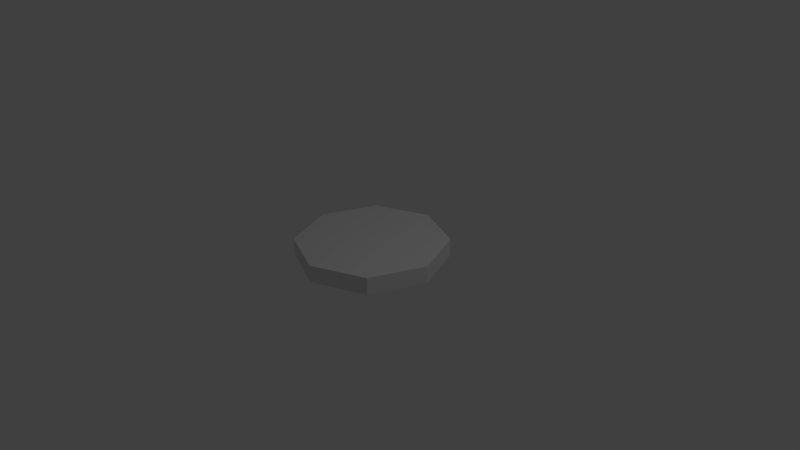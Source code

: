 # Source: platform.blend  (saved by Blender 2.77.0; exported with 4.5.12 LTS)
import bpy
from mathutils import Matrix  # noqa: F401  (used for matrix-valued properties, if any)

bpy.ops.wm.read_factory_settings(use_empty=True)
scene = bpy.context.scene
scene.name = 'Scene'

# ---- collections
col_collection_1 = bpy.data.collections.new('Collection 1'); scene.collection.children.link(col_collection_1)

# ---- world
world_world = bpy.data.worlds.new('World'); scene.world = world_world
world_world.color = (0.05088, 0.05088, 0.05088)
world_world.use_sun_shadow = False
world_world.sun_shadow_jitter_overblur = 0.0
world_world.cycles.sampling_method = 'MANUAL'

# ---- cameras
cam_camera = bpy.data.cameras.new('Camera')
cam_camera.clip_end = 100.0
cam_camera.lens = 35.0
cam_camera.sensor_width = 32.0
cam_camera.sensor_height = 18.0
cam_camera.ortho_scale = 7.314
cam_camera.dof.focus_distance = 0.0
cam_camera.dof.aperture_fstop = 128.0

# ---- lights
light_lamp = bpy.data.lights.new('Lamp', 'POINT')
light_lamp.transmission_factor = 0.0
light_lamp.cutoff_distance = 30.0
light_lamp.energy = 100.0
light_lamp.shadow_buffer_clip_start = 1.001
light_lamp.shadow_soft_size = 0.1
light_lamp.shadow_maximum_resolution = 0.006
light_lamp.use_absolute_resolution = True

# ---- meshes
me_circle = bpy.data.meshes.new('Circle')
me_circle.from_pydata([(0.002343, 0.974, 0.0003625), (-0.7048, 0.6811, 0.0003625), (-0.9977, -0.02599, 0.0003625), (-0.7048, -0.7331, 0.0003625), (0.002343, -1.026, 0.0003625), (0.7095, -0.7331, 0.0003625), (1.002, -0.02599, 0.0003625), (0.7095, 0.6811, 0.0003625), (-0.7048, 0.6811, 0.2299), (0.002343, 0.974, 0.2299), (-0.9977, -0.02599, 0.2299), (-0.7048, -0.7331, 0.2299), (0.002343, -1.026, 0.2299), (0.7095, -0.7331, 0.2299), (1.002, -0.02599, 0.2299), (0.7095, 0.6811, 0.2299)], [], [(1, 0, 7, 6, 5, 4, 3, 2), (8, 10, 11, 12, 13, 14, 15, 9), (5, 6, 14, 13), (3, 4, 12, 11), (1, 2, 10, 8), (6, 7, 15, 14), (4, 5, 13, 12), (2, 3, 11, 10), (0, 1, 8, 9), (7, 0, 9, 15)])
me_circle.use_remesh_preserve_volume = False
me_circle.use_remesh_preserve_attributes = False
me_circle.use_mirror_vertex_groups = False
me_circle.update()

# ---- objects
ob_circle = bpy.data.objects.new('Circle', me_circle)
ob_lamp = bpy.data.objects.new('Lamp', light_lamp)
ob_camera = bpy.data.objects.new('Camera', cam_camera)

# ---- transforms, parenting, visibility, modifiers, constraints
ob_circle.location = (0.0, 0.0, 0.0)
ob_circle.lineart.crease_threshold = 0.0
ob_lamp.location = (4.076, 1.005, 5.904)
ob_lamp.rotation_euler = (0.6503, 0.05522, 1.866)
ob_lamp.lock_rotations_4d = False
ob_lamp.empty_display_type = 'ARROWS'
ob_lamp.color = (0.0, 0.0, 0.0, 0.0)
ob_lamp.lineart.crease_threshold = 0.0
ob_camera.location = (7.481, -6.508, 5.344)
ob_camera.rotation_euler = (1.109, 0.01082, 0.8149)
ob_camera.lock_rotations_4d = False
ob_camera.empty_display_type = 'ARROWS'
ob_camera.color = (0.0, 0.0, 0.0, 0.0)
ob_camera.display_type = 'WIRE'
ob_camera.lineart.crease_threshold = 0.0

# ---- collection membership
col_collection_1.objects.link(ob_circle)
col_collection_1.objects.link(ob_lamp)
col_collection_1.objects.link(ob_camera)

# ---- scene / render settings (as saved in the file)
scene.camera = ob_camera
scene.frame_start = 1; scene.frame_end = 250; scene.frame_set(1)
scene.render.engine = 'BLENDER_EEVEE_NEXT'
scene.render.resolution_percentage = 50
scene.render.dither_intensity = 0.0
scene.cycles.use_denoising = False
scene.cycles.samples = 128
scene.cycles.sampling_pattern = 'TABULATED_SOBOL'
scene.cycles.light_sampling_threshold = 0.0
scene.cycles.use_adaptive_sampling = False
scene.cycles.use_light_tree = False
scene.cycles.blur_glossy = 0.0
scene.cycles.sample_clamp_indirect = 0.0
scene.view_settings.view_transform = 'Standard'
bpy.context.view_layer.update()
